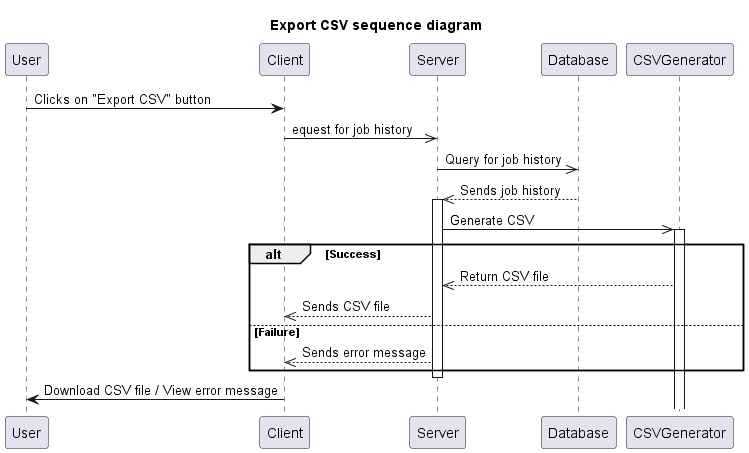

The diagram above was rendered by PlantUML. Its source (embedded in the PNG):
@startuml
Participant User
Participant Client
Participant Server
Participant Database
Participant CSVGenerator
title Export CSV sequence diagram

User->Client: Clicks on "Export CSV" button
Client->>Server: equest for job history
Server->>Database: Query for job history
Database-->>Server:Sends job history

activate Server
Server->>CSVGenerator:  Generate CSV
alt Success
    activate CSVGenerator
    CSVGenerator-->>Server: Return CSV file
    Server-->>Client: Sends CSV file
else Failure
    Server-->>Client: Sends error message
end
deactivate Server

Client->User: Download CSV file / View error message


@enduml